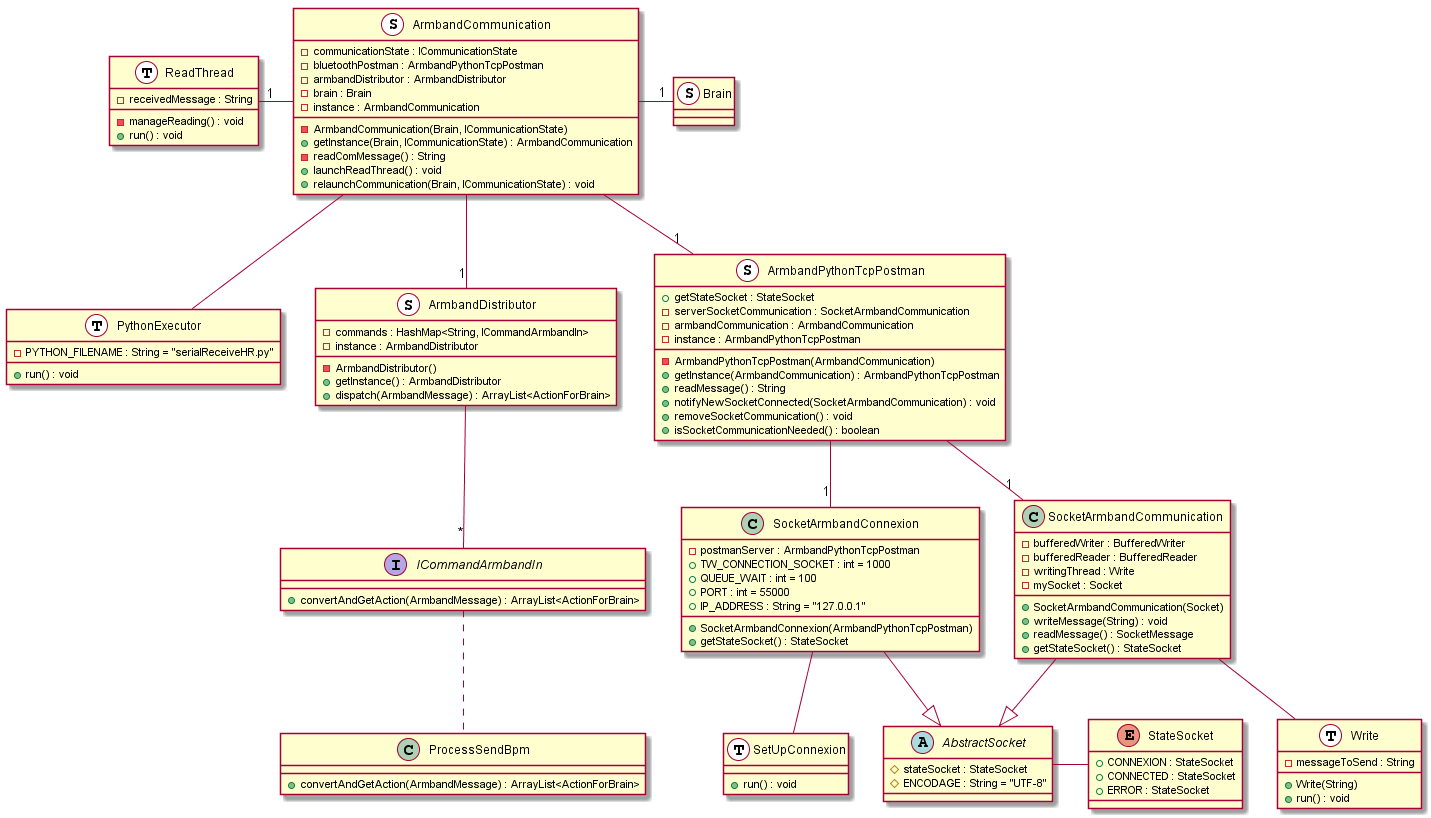

The diagram above was rendered by PlantUML. Its source (embedded in the PNG):
@startuml

class Brain <<S, Singleton>> {

}

class ArmbandCommunication <<S, Singleton>> {
	- ArmbandCommunication(Brain, ICommunicationState)
	+ getInstance(Brain, ICommunicationState) : ArmbandCommunication
	- readComMessage() : String
	+ launchReadThread() : void
	+ relaunchCommunication(Brain, ICommunicationState) : void
	- communicationState : ICommunicationState
	- bluetoothPostman : ArmbandPythonTcpPostman
	- armbandDistributor : ArmbandDistributor
	- brain : Brain
	- instance : ArmbandCommunication
}

class SocketArmbandCommunication {
	- bufferedWriter : BufferedWriter
	- bufferedReader : BufferedReader
	- writingThread : Write
	- mySocket : Socket
	+ SocketArmbandCommunication(Socket)
	+ writeMessage(String) : void
	+ readMessage() : SocketMessage
	+ getStateSocket() : StateSocket
}

class SocketArmbandConnexion {
	- postmanServer : ArmbandPythonTcpPostman
	+ SocketArmbandConnexion(ArmbandPythonTcpPostman)
	+ getStateSocket() : StateSocket
	+ TW_CONNECTION_SOCKET : int = 1000
	+ QUEUE_WAIT : int = 100
	+ PORT : int = 55000
	+ IP_ADDRESS : String = "127.0.0.1"
}

class SetUpConnexion <<T, Thread>>{
	+ run() : void
}

class Write <<T, Thread>> {
	+ Write(String)
	+ run() : void
	- messageToSend : String
}

class PythonExecutor <<T, Thread>>{
	- PYTHON_FILENAME : String = "serialReceiveHR.py"
	+ run() : void
}

class ArmbandDistributor <<S, Singleton>> {
	- ArmbandDistributor()
	+ getInstance() : ArmbandDistributor
	+ dispatch(ArmbandMessage) : ArrayList<ActionForBrain>
	- commands : HashMap<String, ICommandArmbandIn>
	- instance : ArmbandDistributor
}

interface ICommandArmbandIn{
	+ convertAndGetAction(ArmbandMessage) : ArrayList<ActionForBrain>
}

class ProcessSendBpm{
	+ convertAndGetAction(ArmbandMessage) : ArrayList<ActionForBrain>
}

class ReadThread <<T, Thread>> {
	- manageReading() : void
	+ run() : void
	- receivedMessage : String
}

class ArmbandPythonTcpPostman <<S, Singleton>> {
	- ArmbandPythonTcpPostman(ArmbandCommunication)
	+ getInstance(ArmbandCommunication) : ArmbandPythonTcpPostman
	+ readMessage() : String
	+ getStateSocket : StateSocket
	+ notifyNewSocketConnected(SocketArmbandCommunication) : void
	+ removeSocketCommunication() : void
	+ isSocketCommunicationNeeded() : boolean
	- serverSocketCommunication : SocketArmbandCommunication
	- armbandCommunication : ArmbandCommunication
	- instance : ArmbandPythonTcpPostman
}

abstract AbstractSocket{
	# stateSocket : StateSocket
	# ENCODAGE : String = "UTF-8"
}

enum StateSocket{
	+ CONNEXION : StateSocket
	+ CONNECTED : StateSocket
 	+ ERROR : StateSocket
}

ArmbandCommunication -left-"1" ReadThread
ArmbandCommunication --"1" ArmbandDistributor
ArmbandCommunication --"1" ArmbandPythonTcpPostman
ArmbandCommunication -- PythonExecutor

ArmbandDistributor -down-"*" ICommandArmbandIn
ProcessSendBpm .up. ICommandArmbandIn

ArmbandPythonTcpPostman --"1" SocketArmbandConnexion
ArmbandPythonTcpPostman --"1" SocketArmbandCommunication

SocketArmbandConnexion -- SetUpConnexion

SocketArmbandCommunication -- Write
ArmbandCommunication -right-"1" Brain

AbstractSocket <|-up- SocketArmbandCommunication
AbstractSocket <|-up- SocketArmbandConnexion
AbstractSocket -right- StateSocket

@enduml